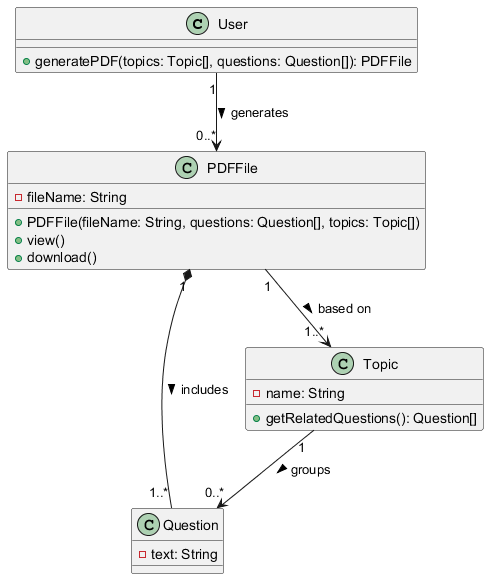

The diagram above was rendered by PlantUML. Its source (embedded in the PNG):
@startuml

class User {
  + generatePDF(topics: Topic[], questions: Question[]): PDFFile
}

class PDFFile {
  - fileName: String
  + PDFFile(fileName: String, questions: Question[], topics: Topic[])
  + view()
  + download()
}

class Question {
  - text: String
}

class Topic {
  - name: String
  + getRelatedQuestions(): Question[]
}

User "1" --> "0..*" PDFFile : generates >
PDFFile "1" *-- "1..*" Question : includes >
PDFFile "1" --> "1..*" Topic : based on >
Topic "1" --> "0..*" Question : groups >

@enduml